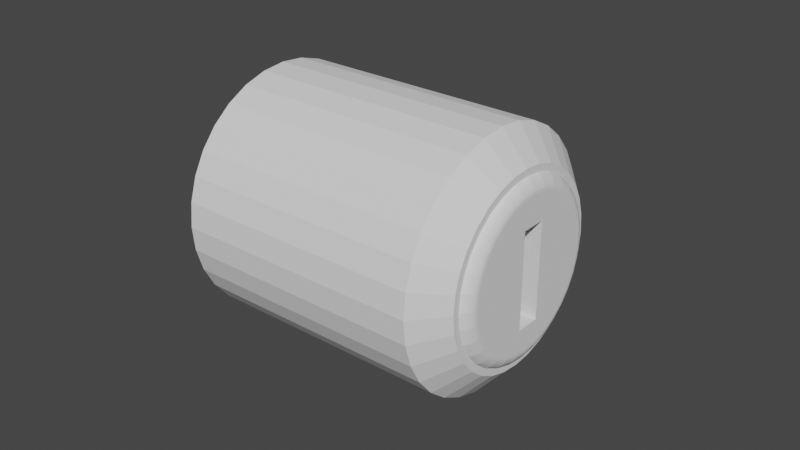 # Source: CupboardLock.blend  (saved by Blender 2.81.16; exported with 4.5.12 LTS)
import bpy
from mathutils import Matrix  # noqa: F401  (used for matrix-valued properties, if any)

bpy.ops.wm.read_factory_settings(use_empty=True)
scene = bpy.context.scene
scene.name = 'Scene'

# ---- collections
col_collection = bpy.data.collections.new('Collection'); scene.collection.children.link(col_collection)

# ---- world
world_world = bpy.data.worlds.new('World'); scene.world = world_world
world_world.use_nodes = True; world_world.node_tree.nodes.clear()
_N = world_world.node_tree.nodes; _L = world_world.node_tree.links
n0 = _N.new('ShaderNodeOutputWorld'); n0.name = 'World Output'; n0.location = (300, 300)
n1 = _N.new('ShaderNodeBackground'); n1.name = 'Background'; n1.location = (10, 300)
n1.inputs[0].default_value = (0.05088, 0.05088, 0.05088, 1.0)
_L.new(n1.outputs[0], n0.inputs[0])
n0.is_active_output = True
world_world.color = (0.05088, 0.05088, 0.05088)
world_world.use_sun_shadow = False
world_world.sun_shadow_jitter_overblur = 0.0

# ---- meshes
me_cylinder = bpy.data.meshes.new('Cylinder')
me_cylinder.from_pydata([(0.0, 1.0, -1.0), (0.1951, 0.9808, -1.0), (0.3827, 0.9239, -1.0), (0.5556, 0.8315, -1.0), (0.7071, 0.7071, -1.0), (0.8315, 0.5556, -1.0), (0.9239, 0.3827, -1.0), (0.9808, 0.1951, -1.0), (1.0, 7.55e-08, -1.0), (0.9808, -0.1951, -1.0), (0.9239, -0.3827, -1.0), (0.8315, -0.5556, -1.0), (0.7071, -0.7071, -1.0), (0.5556, -0.8315, -1.0), (0.3827, -0.9239, -1.0), (0.1951, -0.9808, -1.0), (-3.258e-07, -1.0, -1.0), (-0.1951, -0.9808, -1.0), (-0.3827, -0.9239, -1.0), (-0.5556, -0.8315, -1.0), (-0.7071, -0.7071, -1.0), (-0.8315, -0.5556, -1.0), (-0.9239, -0.3827, -1.0), (-0.9808, -0.1951, -1.0), (-1.0, 9.656e-07, -1.0), (-0.9808, 0.1951, -1.0), (-0.9239, 0.3827, -1.0), (-0.8315, 0.5556, -1.0), (-0.3211, 0.1122, 1.279), (-0.7071, 0.7071, -1.0), (0.403, 0.1063, 1.279), (-0.5556, 0.8315, -1.0), (0.403, -0.0936, 1.279), (-0.3827, 0.9239, -1.0), (-0.3649, -0.0936, 1.279), (-0.1951, 0.9808, -1.0), (-0.3649, 0.1063, 1.279), (0.1951, 0.9808, 1.0), (0.0, 1.0, 1.0), (0.3827, 0.9239, 1.0), (0.5556, 0.8315, 1.0), (0.7071, 0.7071, 1.0), (0.8315, 0.5556, 1.0), (0.9239, 0.3827, 1.0), (0.9808, 0.1951, 1.0), (1.0, 7.55e-08, 1.0), (0.9808, -0.1951, 1.0), (0.9239, -0.3827, 1.0), (0.8315, -0.5556, 1.0), (0.7071, -0.7071, 1.0), (0.5556, -0.8315, 1.0), (0.3827, -0.9239, 1.0), (0.1951, -0.9808, 1.0), (-3.258e-07, -1.0, 1.0), (-0.1951, -0.9808, 1.0), (-0.3827, -0.9239, 1.0), (-0.5556, -0.8315, 1.0), (-0.7071, -0.7071, 1.0), (-0.8315, -0.5556, 1.0), (-0.9239, -0.3827, 1.0), (-0.9808, -0.1951, 1.0), (-1.0, 9.656e-07, 1.0), (-0.9808, 0.1951, 1.0), (-0.9239, 0.3827, 1.0), (-0.8315, 0.5556, 1.0), (-0.7071, 0.7071, 1.0), (-0.5556, 0.8315, 1.0), (-0.3827, 0.9239, 1.0), (-0.1951, 0.9808, 1.0), (0.1951, 0.9808, 1.0), (0.0, 1.0, 1.0), (0.3827, 0.9239, 1.0), (0.5556, 0.8315, 1.0), (0.7071, 0.7071, 1.0), (0.8315, 0.5556, 1.0), (0.9239, 0.3827, 1.0), (0.9808, 0.1951, 1.0), (1.0, 7.55e-08, 1.0), (0.9808, -0.1951, 1.0), (0.9239, -0.3827, 1.0), (0.8315, -0.5556, 1.0), (0.7071, -0.7071, 1.0), (0.5556, -0.8315, 1.0), (0.3827, -0.9239, 1.0), (0.1951, -0.9808, 1.0), (-3.258e-07, -1.0, 1.0), (-0.1951, -0.9808, 1.0), (-0.3827, -0.9239, 1.0), (-0.5556, -0.8315, 1.0), (-0.7071, -0.7071, 1.0), (-0.8315, -0.5556, 1.0), (-0.9239, -0.3827, 1.0), (-0.9808, -0.1951, 1.0), (-1.0, 9.656e-07, 1.0), (-0.9808, 0.1951, 1.0), (-0.9239, 0.3827, 1.0), (-0.8315, 0.5556, 1.0), (-0.7071, 0.7071, 1.0), (-0.5556, 0.8315, 1.0), (-0.3827, 0.9239, 1.0), (-0.1951, 0.9808, 1.0), (0.1479, 0.7434, 1.208), (-7.674e-08, 0.7579, 1.208), (0.2901, 0.7003, 1.208), (0.4211, 0.6302, 1.208), (0.5359, 0.5359, 1.208), (0.6302, 0.4211, 1.208), (0.7003, 0.2901, 1.208), (0.7434, 0.1479, 1.208), (0.7579, 3.835e-08, 1.208), (0.7434, -0.1479, 1.208), (0.7003, -0.2901, 1.208), (0.6302, -0.4211, 1.208), (0.5359, -0.5359, 1.208), (0.4211, -0.6302, 1.208), (0.2901, -0.7003, 1.208), (0.1479, -0.7434, 1.208), (-2.359e-07, -0.7579, 1.208), (-0.1479, -0.7434, 1.208), (-0.2901, -0.7003, 1.208), (-0.4211, -0.6302, 1.208), (-0.5359, -0.5359, 1.208), (-0.6302, -0.4211, 1.208), (-0.7003, -0.2901, 1.208), (-0.7434, -0.1479, 1.208), (-0.7579, 7.445e-07, 1.208), (-0.7434, 0.1479, 1.208), (-0.7003, 0.2901, 1.208), (-0.6302, 0.4211, 1.208), (-0.5359, 0.536, 1.208), (-0.4211, 0.6302, 1.208), (-0.2901, 0.7003, 1.208), (-0.1479, 0.7434, 1.208), (0.1369, 0.6883, 1.208), (-9.588e-08, 0.7018, 1.208), (0.2686, 0.6484, 1.208), (0.3899, 0.5835, 1.208), (0.4962, 0.4962, 1.208), (0.5835, 0.3899, 1.208), (0.6484, 0.2686, 1.208), (0.6883, 0.1369, 1.208), (0.7018, 1.648e-08, 1.208), (0.6883, -0.1369, 1.208), (0.6484, -0.2686, 1.208), (0.5835, -0.3899, 1.208), (0.4962, -0.4962, 1.208), (0.3899, -0.5835, 1.208), (0.2686, -0.6484, 1.208), (0.1369, -0.6883, 1.208), (-2.127e-07, -0.7018, 1.208), (-0.1369, -0.6883, 1.208), (-0.2686, -0.6484, 1.208), (-0.3899, -0.5835, 1.208), (-0.4962, -0.4962, 1.208), (-0.5835, -0.3899, 1.208), (-0.6484, -0.2686, 1.208), (-0.6883, -0.1369, 1.208), (-0.7018, 6.869e-07, 1.208), (-0.6883, 0.1369, 1.208), (-0.6484, 0.2686, 1.208), (-0.5835, 0.3899, 1.208), (-0.4962, 0.4962, 1.208), (-0.3899, 0.5835, 1.208), (-0.2686, 0.6484, 1.208), (-0.1369, 0.6883, 1.208), (-9.605e-08, 0.7009, 1.21), (-1.593e-07, 0.5979, 1.279), (-9.936e-08, 0.6911, 1.228), (-1.065e-07, 0.6768, 1.245), (-1.168e-07, 0.6591, 1.259), (-1.296e-07, 0.6391, 1.27), (-1.441e-07, 0.6182, 1.277), (0.1166, 0.5864, 1.279), (0.1367, 0.6874, 1.21), (0.1206, 0.6064, 1.277), (0.1247, 0.6268, 1.27), (0.1286, 0.6464, 1.259), (0.132, 0.6638, 1.245), (0.1348, 0.6778, 1.228), (0.2288, 0.5524, 1.279), (0.2682, 0.6475, 1.21), (0.2366, 0.5712, 1.277), (0.2446, 0.5905, 1.27), (0.2522, 0.6089, 1.259), (0.259, 0.6253, 1.245), (0.2645, 0.6385, 1.228), (0.3322, 0.4971, 1.279), (0.3894, 0.5827, 1.21), (0.3435, 0.514, 1.277), (0.3551, 0.5314, 1.27), (0.3662, 0.548, 1.259), (0.376, 0.5627, 1.245), (0.3839, 0.5746, 1.228), (0.4228, 0.4228, 1.279), (0.4956, 0.4956, 1.21), (0.4372, 0.4372, 1.277), (0.4519, 0.4519, 1.27), (0.466, 0.466, 1.259), (0.4786, 0.4786, 1.245), (0.4886, 0.4886, 1.228), (0.4971, 0.3322, 1.279), (0.5827, 0.3894, 1.21), (0.514, 0.3435, 1.277), (0.5314, 0.3551, 1.27), (0.548, 0.3662, 1.259), (0.5627, 0.376, 1.245), (0.5746, 0.3839, 1.228), (0.5524, 0.2288, 1.279), (0.6475, 0.2682, 1.21), (0.5712, 0.2366, 1.277), (0.5905, 0.2446, 1.27), (0.6089, 0.2522, 1.259), (0.6253, 0.259, 1.245), (0.6385, 0.2645, 1.228), (0.5864, 0.1166, 1.279), (0.6874, 0.1367, 1.21), (0.6064, 0.1206, 1.277), (0.6268, 0.1247, 1.27), (0.6464, 0.1286, 1.259), (0.6638, 0.132, 1.245), (0.6778, 0.1348, 1.228), (0.5979, -5.541e-08, 1.279), (0.7009, 1.612e-08, 1.21), (0.6182, -3.941e-08, 1.277), (0.6391, -2.372e-08, 1.27), (0.6591, -9.488e-09, 1.259), (0.6768, 2.445e-09, 1.245), (0.6911, 1.12e-08, 1.228), (0.5864, -0.1166, 1.279), (0.6874, -0.1367, 1.21), (0.6064, -0.1206, 1.277), (0.6268, -0.1247, 1.27), (0.6464, -0.1286, 1.259), (0.6638, -0.132, 1.245), (0.6778, -0.1348, 1.228), (0.5524, -0.2288, 1.279), (0.6475, -0.2682, 1.21), (0.5712, -0.2366, 1.277), (0.5905, -0.2446, 1.27), (0.6089, -0.2522, 1.259), (0.6253, -0.259, 1.245), (0.6385, -0.2645, 1.228), (0.4971, -0.3322, 1.279), (0.5827, -0.3894, 1.21), (0.514, -0.3435, 1.277), (0.5314, -0.3551, 1.27), (0.548, -0.3662, 1.259), (0.5627, -0.376, 1.245), (0.5746, -0.3839, 1.228), (0.4228, -0.4228, 1.279), (0.4956, -0.4956, 1.21), (0.4372, -0.4372, 1.277), (0.4519, -0.4519, 1.27), (0.466, -0.466, 1.259), (0.4786, -0.4786, 1.245), (0.4886, -0.4886, 1.228), (0.3322, -0.4971, 1.279), (0.3894, -0.5827, 1.21), (0.3435, -0.514, 1.277), (0.3551, -0.5314, 1.27), (0.3662, -0.548, 1.259), (0.376, -0.5627, 1.245), (0.3839, -0.5746, 1.228), (0.2288, -0.5524, 1.279), (0.2682, -0.6475, 1.21), (0.2366, -0.5712, 1.277), (0.2446, -0.5905, 1.27), (0.2522, -0.6089, 1.259), (0.259, -0.6253, 1.245), (0.2645, -0.6385, 1.228), (0.1166, -0.5864, 1.279), (0.1367, -0.6874, 1.21), (0.1206, -0.6064, 1.277), (0.1247, -0.6268, 1.27), (0.1286, -0.6464, 1.259), (0.132, -0.6638, 1.245), (0.1348, -0.6778, 1.228), (-1.262e-07, -0.5979, 1.279), (-2.122e-07, -0.7009, 1.21), (-1.445e-07, -0.6182, 1.277), (-1.627e-07, -0.6391, 1.27), (-1.797e-07, -0.6591, 1.259), (-1.942e-07, -0.6768, 1.245), (-2.053e-07, -0.6911, 1.228), (-0.1166, -0.5864, 1.279), (-0.1367, -0.6874, 1.21), (-0.1206, -0.6064, 1.277), (-0.1247, -0.6268, 1.27), (-0.1286, -0.6464, 1.259), (-0.132, -0.6638, 1.245), (-0.1348, -0.6778, 1.228), (-0.2288, -0.5524, 1.279), (-0.2682, -0.6475, 1.21), (-0.2366, -0.5712, 1.277), (-0.2446, -0.5905, 1.27), (-0.2522, -0.6089, 1.259), (-0.259, -0.6253, 1.245), (-0.2645, -0.6385, 1.228), (-0.3322, -0.4971, 1.279), (-0.3894, -0.5827, 1.21), (-0.3435, -0.514, 1.277), (-0.3551, -0.5314, 1.27), (-0.3662, -0.548, 1.259), (-0.376, -0.5627, 1.245), (-0.3839, -0.5746, 1.228), (-0.4228, -0.4228, 1.279), (-0.4956, -0.4956, 1.21), (-0.4372, -0.4372, 1.277), (-0.4519, -0.4519, 1.27), (-0.466, -0.466, 1.259), (-0.4786, -0.4786, 1.245), (-0.4886, -0.4886, 1.228), (-0.4971, -0.3322, 1.279), (-0.5827, -0.3894, 1.21), (-0.514, -0.3435, 1.277), (-0.5314, -0.3551, 1.27), (-0.548, -0.3662, 1.259), (-0.5627, -0.376, 1.245), (-0.5746, -0.3839, 1.228), (-0.5524, -0.2288, 1.279), (-0.6475, -0.2682, 1.21), (-0.5712, -0.2366, 1.277), (-0.5905, -0.2446, 1.27), (-0.6089, -0.2522, 1.259), (-0.6253, -0.259, 1.245), (-0.6385, -0.2645, 1.228), (-0.5864, -0.1166, 1.279), (-0.6874, -0.1367, 1.21), (-0.6064, -0.1206, 1.277), (-0.6268, -0.1247, 1.27), (-0.6464, -0.1286, 1.259), (-0.6638, -0.132, 1.245), (-0.6778, -0.1348, 1.228), (-0.5979, 4.82e-07, 1.279), (-0.7009, 6.859e-07, 1.21), (-0.6182, 5.278e-07, 1.277), (-0.6391, 5.726e-07, 1.27), (-0.6591, 6.133e-07, 1.259), (-0.6768, 6.472e-07, 1.245), (-0.6911, 6.72e-07, 1.228), (-0.5864, 0.1166, 1.279), (-0.6874, 0.1367, 1.21), (-0.6064, 0.1206, 1.277), (-0.6268, 0.1247, 1.27), (-0.6464, 0.1286, 1.259), (-0.6638, 0.132, 1.245), (-0.6778, 0.1348, 1.228), (-0.5524, 0.2288, 1.279), (-0.6475, 0.2682, 1.21), (-0.5712, 0.2366, 1.277), (-0.5905, 0.2446, 1.27), (-0.6089, 0.2522, 1.259), (-0.6253, 0.259, 1.245), (-0.6385, 0.2645, 1.228), (-0.4971, 0.3322, 1.279), (-0.5827, 0.3894, 1.21), (-0.514, 0.3435, 1.277), (-0.5314, 0.3551, 1.27), (-0.548, 0.3662, 1.259), (-0.5627, 0.376, 1.245), (-0.5746, 0.3839, 1.228), (-0.4228, 0.4228, 1.279), (-0.4956, 0.4956, 1.21), (-0.4372, 0.4372, 1.277), (-0.4519, 0.4519, 1.27), (-0.466, 0.466, 1.259), (-0.4786, 0.4786, 1.245), (-0.4886, 0.4886, 1.228), (-0.3322, 0.4971, 1.279), (-0.3894, 0.5827, 1.21), (-0.3435, 0.514, 1.277), (-0.3551, 0.5314, 1.27), (-0.3662, 0.548, 1.259), (-0.376, 0.5627, 1.245), (-0.3839, 0.5746, 1.228), (-0.2288, 0.5524, 1.279), (-0.2682, 0.6475, 1.21), (-0.2366, 0.5712, 1.277), (-0.2446, 0.5905, 1.27), (-0.2522, 0.6089, 1.259), (-0.259, 0.6253, 1.245), (-0.2645, 0.6385, 1.228), (-0.1166, 0.5864, 1.279), (-0.1367, 0.6874, 1.21), (-0.1206, 0.6064, 1.277), (-0.1247, 0.6268, 1.27), (-0.1286, 0.6464, 1.259), (-0.132, 0.6638, 1.245), (-0.1348, 0.6778, 1.228), (0.403, -0.0936, -0.4409), (0.403, 0.1063, -0.4409), (-0.3649, 0.1063, -0.4409), (-0.3649, -0.0936, -0.4409)], [], [(0, 38, 37, 1), (1, 37, 39, 2), (2, 39, 40, 3), (3, 40, 41, 4), (4, 41, 42, 5), (5, 42, 43, 6), (6, 43, 44, 7), (7, 44, 45, 8), (8, 45, 46, 9), (9, 46, 47, 10), (10, 47, 48, 11), (11, 48, 49, 12), (12, 49, 50, 13), (13, 50, 51, 14), (14, 51, 52, 15), (15, 52, 53, 16), (16, 53, 54, 17), (17, 54, 55, 18), (18, 55, 56, 19), (19, 56, 57, 20), (20, 57, 58, 21), (21, 58, 59, 22), (22, 59, 60, 23), (23, 60, 61, 24), (24, 61, 62, 25), (25, 62, 63, 26), (26, 63, 64, 27), (27, 64, 65, 29), (29, 65, 66, 31), (31, 66, 67, 33), (383, 165, 134, 164), (33, 67, 68, 35), (35, 68, 38, 0), (0, 1, 2, 3, 4, 5, 6, 7, 8, 9, 10, 11, 12, 13, 14, 15, 16, 17, 18, 19, 20, 21, 22, 23, 24, 25, 26, 27, 29, 31, 33, 35), (70, 69, 37, 38), (69, 71, 39, 37), (71, 72, 40, 39), (72, 73, 41, 40), (73, 74, 42, 41), (74, 75, 43, 42), (75, 76, 44, 43), (76, 77, 45, 44), (77, 78, 46, 45), (78, 79, 47, 46), (79, 80, 48, 47), (80, 81, 49, 48), (81, 82, 50, 49), (82, 83, 51, 50), (83, 84, 52, 51), (84, 85, 53, 52), (85, 86, 54, 53), (86, 87, 55, 54), (87, 88, 56, 55), (88, 89, 57, 56), (89, 90, 58, 57), (90, 91, 59, 58), (91, 92, 60, 59), (92, 93, 61, 60), (93, 94, 62, 61), (94, 95, 63, 62), (95, 96, 64, 63), (96, 97, 65, 64), (97, 98, 66, 65), (98, 99, 67, 66), (99, 100, 68, 67), (100, 70, 38, 68), (102, 101, 69, 70), (101, 103, 71, 69), (103, 104, 72, 71), (104, 105, 73, 72), (105, 106, 74, 73), (106, 107, 75, 74), (107, 108, 76, 75), (108, 109, 77, 76), (109, 110, 78, 77), (110, 111, 79, 78), (111, 112, 80, 79), (112, 113, 81, 80), (113, 114, 82, 81), (114, 115, 83, 82), (115, 116, 84, 83), (116, 117, 85, 84), (117, 118, 86, 85), (118, 119, 87, 86), (119, 120, 88, 87), (120, 121, 89, 88), (121, 122, 90, 89), (122, 123, 91, 90), (123, 124, 92, 91), (124, 125, 93, 92), (125, 126, 94, 93), (126, 127, 95, 94), (127, 128, 96, 95), (128, 129, 97, 96), (129, 130, 98, 97), (130, 131, 99, 98), (131, 132, 100, 99), (132, 102, 70, 100), (134, 133, 101, 102), (133, 135, 103, 101), (135, 136, 104, 103), (136, 137, 105, 104), (137, 138, 106, 105), (138, 139, 107, 106), (139, 140, 108, 107), (140, 141, 109, 108), (141, 142, 110, 109), (142, 143, 111, 110), (143, 144, 112, 111), (144, 145, 113, 112), (145, 146, 114, 113), (146, 147, 115, 114), (147, 148, 116, 115), (148, 149, 117, 116), (149, 150, 118, 117), (150, 151, 119, 118), (151, 152, 120, 119), (152, 153, 121, 120), (153, 154, 122, 121), (154, 155, 123, 122), (155, 156, 124, 123), (156, 157, 125, 124), (157, 158, 126, 125), (158, 159, 127, 126), (159, 160, 128, 127), (160, 161, 129, 128), (161, 162, 130, 129), (162, 163, 131, 130), (163, 164, 132, 131), (164, 134, 102, 132), (172, 166, 382, 375, 368, 361, 354, 347, 340, 36, 28, 214, 207, 200, 193, 186, 179), (180, 187, 136, 135), (187, 194, 137, 136), (194, 201, 138, 137), (201, 208, 139, 138), (208, 215, 140, 139), (215, 222, 141, 140), (222, 229, 142, 141), (229, 236, 143, 142), (236, 243, 144, 143), (243, 250, 145, 144), (250, 257, 146, 145), (257, 264, 147, 146), (264, 271, 148, 147), (271, 278, 149, 148), (278, 285, 150, 149), (285, 292, 151, 150), (292, 299, 152, 151), (299, 306, 153, 152), (306, 313, 154, 153), (313, 320, 155, 154), (320, 327, 156, 155), (327, 334, 157, 156), (334, 341, 158, 157), (341, 348, 159, 158), (348, 355, 160, 159), (355, 362, 161, 160), (362, 369, 162, 161), (369, 376, 163, 162), (376, 383, 164, 163), (173, 180, 135, 133), (173, 165, 167, 178), (178, 167, 168, 177), (177, 168, 169, 176), (176, 169, 170, 175), (175, 170, 171, 174), (174, 171, 166, 172), (180, 173, 178, 185), (185, 178, 177, 184), (184, 177, 176, 183), (183, 176, 175, 182), (182, 175, 174, 181), (181, 174, 172, 179), (187, 180, 185, 192), (192, 185, 184, 191), (191, 184, 183, 190), (190, 183, 182, 189), (189, 182, 181, 188), (188, 181, 179, 186), (194, 187, 192, 199), (199, 192, 191, 198), (198, 191, 190, 197), (197, 190, 189, 196), (196, 189, 188, 195), (195, 188, 186, 193), (201, 194, 199, 206), (206, 199, 198, 205), (205, 198, 197, 204), (204, 197, 196, 203), (203, 196, 195, 202), (202, 195, 193, 200), (208, 201, 206, 213), (213, 206, 205, 212), (212, 205, 204, 211), (211, 204, 203, 210), (210, 203, 202, 209), (209, 202, 200, 207), (215, 208, 213, 220), (220, 213, 212, 219), (219, 212, 211, 218), (218, 211, 210, 217), (217, 210, 209, 216), (216, 209, 207, 214), (222, 215, 220, 227), (227, 220, 219, 226), (226, 219, 218, 225), (225, 218, 217, 224), (224, 217, 216, 223), (223, 216, 214, 221), (229, 222, 227, 234), (234, 227, 226, 233), (233, 226, 225, 232), (232, 225, 224, 231), (231, 224, 223, 230), (230, 223, 221, 228), (236, 229, 234, 241), (241, 234, 233, 240), (240, 233, 232, 239), (239, 232, 231, 238), (238, 231, 230, 237), (237, 230, 228, 235), (243, 236, 241, 248), (248, 241, 240, 247), (247, 240, 239, 246), (246, 239, 238, 245), (245, 238, 237, 244), (244, 237, 235, 242), (250, 243, 248, 255), (255, 248, 247, 254), (254, 247, 246, 253), (253, 246, 245, 252), (252, 245, 244, 251), (251, 244, 242, 249), (257, 250, 255, 262), (262, 255, 254, 261), (261, 254, 253, 260), (260, 253, 252, 259), (259, 252, 251, 258), (258, 251, 249, 256), (264, 257, 262, 269), (269, 262, 261, 268), (268, 261, 260, 267), (267, 260, 259, 266), (266, 259, 258, 265), (265, 258, 256, 263), (271, 264, 269, 276), (276, 269, 268, 275), (275, 268, 267, 274), (274, 267, 266, 273), (273, 266, 265, 272), (272, 265, 263, 270), (278, 271, 276, 283), (283, 276, 275, 282), (282, 275, 274, 281), (281, 274, 273, 280), (280, 273, 272, 279), (279, 272, 270, 277), (285, 278, 283, 290), (290, 283, 282, 289), (289, 282, 281, 288), (288, 281, 280, 287), (287, 280, 279, 286), (286, 279, 277, 284), (292, 285, 290, 297), (297, 290, 289, 296), (296, 289, 288, 295), (295, 288, 287, 294), (294, 287, 286, 293), (293, 286, 284, 291), (299, 292, 297, 304), (304, 297, 296, 303), (303, 296, 295, 302), (302, 295, 294, 301), (301, 294, 293, 300), (300, 293, 291, 298), (306, 299, 304, 311), (311, 304, 303, 310), (310, 303, 302, 309), (309, 302, 301, 308), (308, 301, 300, 307), (307, 300, 298, 305), (313, 306, 311, 318), (318, 311, 310, 317), (317, 310, 309, 316), (316, 309, 308, 315), (315, 308, 307, 314), (314, 307, 305, 312), (320, 313, 318, 325), (325, 318, 317, 324), (324, 317, 316, 323), (323, 316, 315, 322), (322, 315, 314, 321), (321, 314, 312, 319), (327, 320, 325, 332), (332, 325, 324, 331), (331, 324, 323, 330), (330, 323, 322, 329), (329, 322, 321, 328), (328, 321, 319, 326), (334, 327, 332, 339), (339, 332, 331, 338), (338, 331, 330, 337), (337, 330, 329, 336), (336, 329, 328, 335), (335, 328, 326, 333), (341, 334, 339, 346), (346, 339, 338, 345), (345, 338, 337, 344), (344, 337, 336, 343), (343, 336, 335, 342), (342, 335, 333, 340), (348, 341, 346, 353), (353, 346, 345, 352), (352, 345, 344, 351), (351, 344, 343, 350), (350, 343, 342, 349), (349, 342, 340, 347), (355, 348, 353, 360), (360, 353, 352, 359), (359, 352, 351, 358), (358, 351, 350, 357), (357, 350, 349, 356), (356, 349, 347, 354), (362, 355, 360, 367), (367, 360, 359, 366), (366, 359, 358, 365), (365, 358, 357, 364), (364, 357, 356, 363), (363, 356, 354, 361), (369, 362, 367, 374), (374, 367, 366, 373), (373, 366, 365, 372), (372, 365, 364, 371), (371, 364, 363, 370), (370, 363, 361, 368), (376, 369, 374, 381), (381, 374, 373, 380), (380, 373, 372, 379), (379, 372, 371, 378), (378, 371, 370, 377), (377, 370, 368, 375), (383, 376, 381, 388), (388, 381, 380, 387), (387, 380, 379, 386), (386, 379, 378, 385), (385, 378, 377, 384), (384, 377, 375, 382), (165, 383, 388, 167), (167, 388, 387, 168), (168, 387, 386, 169), (169, 386, 385, 170), (170, 385, 384, 171), (171, 384, 382, 166), (165, 173, 133, 134), (214, 28, 36, 30, 32, 228, 221), (228, 32, 34, 36, 340, 333, 326, 319, 312, 305, 298, 291, 284, 277, 270, 263, 256, 249, 242, 235), (36, 34, 392, 391), (392, 389, 390, 391), (30, 36, 391, 390), (32, 30, 390, 389), (34, 32, 389, 392)])
_uv = me_cylinder.uv_layers.new(name='UVMap')
_uv.uv.foreach_set('vector', [1.0, 0.5, 1.0, 1.0, 0.9688, 1.0, 0.9688, 0.5, 0.9688, 0.5, 0.9688, 1.0, 0.9375, 1.0, 0.9375, 0.5, 0.9375, 0.5, 0.9375, 1.0, 0.9062, 1.0, 0.9062, 0.5, 0.9062, 0.5, 0.9062, 1.0, 0.875, 1.0, 0.875, 0.5, 0.875, 0.5, 0.875, 1.0, 0.8438, 1.0, 0.8438, 0.5, 0.8438, 0.5, 0.8438, 1.0, 0.8125, 1.0, 0.8125, 0.5, 0.8125, 0.5, 0.8125, 1.0, 0.7812, 1.0, 0.7812, 0.5, 0.7812, 0.5, 0.7812, 1.0, 0.75, 1.0, 0.75, 0.5, 0.75, 0.5, 0.75, 1.0, 0.7188, 1.0, 0.7188, 0.5, 0.7188, 0.5, 0.7188, 1.0, 0.6875, 1.0, 0.6875, 0.5, 0.6875, 0.5, 0.6875, 1.0, 0.6562, 1.0, 0.6562, 0.5, 0.6562, 0.5, 0.6562, 1.0, 0.625, 1.0, 0.625, 0.5, 0.625, 0.5, 0.625, 1.0, 0.5938, 1.0, 0.5938, 0.5, 0.5938, 0.5, 0.5938, 1.0, 0.5625, 1.0, 0.5625, 0.5, 0.5625, 0.5, 0.5625, 1.0, 0.5312, 1.0, 0.5312, 0.5, 0.5312, 0.5, 0.5312, 1.0, 0.5, 1.0, 0.5, 0.5, 0.5, 0.5, 0.5, 1.0, 0.4688, 1.0, 0.4688, 0.5, 0.4688, 0.5, 0.4688, 1.0, 0.4375, 1.0, 0.4375, 0.5, 0.4375, 0.5, 0.4375, 1.0, 0.4062, 1.0, 0.4062, 0.5, 0.4062, 0.5, 0.4062, 1.0, 0.375, 1.0, 0.375, 0.5, 0.375, 0.5, 0.375, 1.0, 0.3438, 1.0, 0.3438, 0.5, 0.3438, 0.5, 0.3438, 1.0, 0.3125, 1.0, 0.3125, 0.5, 0.3125, 0.5, 0.3125, 1.0, 0.2812, 1.0, 0.2812, 0.5, 0.2812, 0.5, 0.2812, 1.0, 0.25, 1.0, 0.25, 0.5, 0.25, 0.5, 0.25, 1.0, 0.2188, 1.0, 0.2188, 0.5, 0.2188, 0.5, 0.2188, 1.0, 0.1875, 1.0, 0.1875, 0.5, 0.1875, 0.5, 0.1875, 1.0, 0.1562, 1.0, 0.1562, 0.5, 0.1562, 0.5, 0.1562, 1.0, 0.125, 1.0, 0.125, 0.5, 0.125, 0.5, 0.125, 1.0, 0.09375, 1.0, 0.09375, 0.5, 0.09375, 0.5, 0.09375, 1.0, 0.0625, 1.0, 0.0625, 0.5, 0.2172, 0.415, 0.25, 0.4182, 0.25, 0.4184, 0.2171, 0.4152, 0.0625, 0.5, 0.0625, 1.0, 0.03125, 1.0, 0.03125, 0.5, 0.03125, 0.5, 0.03125, 1.0, 0.0, 1.0, 0.0, 0.5, 0.75, 0.49, 0.7968, 0.4854, 0.8418, 0.4717, 0.8833, 0.4496, 0.9197, 0.4197, 0.9496, 0.3833, 0.9717, 0.3418, 0.9854, 0.2968, 0.99, 0.25, 0.9854, 0.2032, 0.9717, 0.1582, 0.9496, 0.1167, 0.9197, 0.08029, 0.8833, 0.05045, 0.8418, 0.02827, 0.7968, 0.01461, 0.75, 0.01, 0.7032, 0.01461, 0.6582, 0.02827, 0.6167, 0.05045, 0.5803, 0.08029, 0.5504, 0.1167, 0.5283, 0.1582, 0.5146, 0.2032, 0.51, 0.25, 0.5146, 0.2968, 0.5283, 0.3418, 0.5504, 0.3833, 0.5803, 0.4197, 0.6167, 0.4496, 0.6582, 0.4717, 0.7032, 0.4854, 0.25, 0.49, 0.2968, 0.4854, 0.2968, 0.4854, 0.25, 0.49, 0.2968, 0.4854, 0.3418, 0.4717, 0.3418, 0.4717, 0.2968, 0.4854, 0.3418, 0.4717, 0.3833, 0.4496, 0.3833, 0.4496, 0.3418, 0.4717, 0.3833, 0.4496, 0.4197, 0.4197, 0.4197, 0.4197, 0.3833, 0.4496, 0.4197, 0.4197, 0.4496, 0.3833, 0.4496, 0.3833, 0.4197, 0.4197, 0.4496, 0.3833, 0.4717, 0.3418, 0.4717, 0.3418, 0.4496, 0.3833, 0.4717, 0.3418, 0.4854, 0.2968, 0.4854, 0.2968, 0.4717, 0.3418, 0.4854, 0.2968, 0.49, 0.25, 0.49, 0.25, 0.4854, 0.2968, 0.49, 0.25, 0.4854, 0.2032, 0.4854, 0.2032, 0.49, 0.25, 0.4854, 0.2032, 0.4717, 0.1582, 0.4717, 0.1582, 0.4854, 0.2032, 0.4717, 0.1582, 0.4496, 0.1167, 0.4496, 0.1167, 0.4717, 0.1582, 0.4496, 0.1167, 0.4197, 0.08029, 0.4197, 0.08029, 0.4496, 0.1167, 0.4197, 0.08029, 0.3833, 0.05045, 0.3833, 0.05045, 0.4197, 0.08029, 0.3833, 0.05045, 0.3418, 0.02827, 0.3418, 0.02827, 0.3833, 0.05045, 0.3418, 0.02827, 0.2968, 0.01461, 0.2968, 0.01461, 0.3418, 0.02827, 0.2968, 0.01461, 0.25, 0.01, 0.25, 0.01, 0.2968, 0.01461, 0.25, 0.01, 0.2032, 0.01461, 0.2032, 0.01461, 0.25, 0.01, 0.2032, 0.01461, 0.1582, 0.02827, 0.1582, 0.02827, 0.2032, 0.01461, 0.1582, 0.02827, 0.1167, 0.05045, 0.1167, 0.05045, 0.1582, 0.02827, 0.1167, 0.05045, 0.08029, 0.08029, 0.08029, 0.08029, 0.1167, 0.05045, 0.08029, 0.08029, 0.05045, 0.1167, 0.05045, 0.1167, 0.08029, 0.08029, 0.05045, 0.1167, 0.02827, 0.1582, 0.02827, 0.1582, 0.05045, 0.1167, 0.02827, 0.1582, 0.01461, 0.2032, 0.01461, 0.2032, 0.02827, 0.1582, 0.01461, 0.2032, 0.01, 0.25, 0.01, 0.25, 0.01461, 0.2032, 0.01, 0.25, 0.01461, 0.2968, 0.01461, 0.2968, 0.01, 0.25, 0.01461, 0.2968, 0.02827, 0.3418, 0.02827, 0.3418, 0.01461, 0.2968, 0.02827, 0.3418, 0.05045, 0.3833, 0.05045, 0.3833, 0.02827, 0.3418, 0.05045, 0.3833, 0.08029, 0.4197, 0.08029, 0.4197, 0.05045, 0.3833, 0.08029, 0.4197, 0.1167, 0.4496, 0.1167, 0.4496, 0.08029, 0.4197, 0.1167, 0.4496, 0.1582, 0.4717, 0.1582, 0.4717, 0.1167, 0.4496, 0.1582, 0.4717, 0.2032, 0.4854, 0.2032, 0.4854, 0.1582, 0.4717, 0.2032, 0.4854, 0.25, 0.49, 0.25, 0.49, 0.2032, 0.4854, 0.25, 0.4319, 0.2855, 0.4284, 0.2968, 0.4854, 0.25, 0.49, 0.2855, 0.4284, 0.3196, 0.4181, 0.3418, 0.4717, 0.2968, 0.4854, 0.3196, 0.4181, 0.3511, 0.4013, 0.3833, 0.4496, 0.3418, 0.4717, 0.3511, 0.4013, 0.3786, 0.3786, 0.4197, 0.4197, 0.3833, 0.4496, 0.3786, 0.3786, 0.4013, 0.3511, 0.4496, 0.3833, 0.4197, 0.4197, 0.4013, 0.3511, 0.4181, 0.3196, 0.4717, 0.3418, 0.4496, 0.3833, 0.4181, 0.3196, 0.4284, 0.2855, 0.4854, 0.2968, 0.4717, 0.3418, 0.4284, 0.2855, 0.4319, 0.25, 0.49, 0.25, 0.4854, 0.2968, 0.4319, 0.25, 0.4284, 0.2145, 0.4854, 0.2032, 0.49, 0.25, 0.4284, 0.2145, 0.4181, 0.1804, 0.4717, 0.1582, 0.4854, 0.2032, 0.4181, 0.1804, 0.4013, 0.1489, 0.4496, 0.1167, 0.4717, 0.1582, 0.4013, 0.1489, 0.3786, 0.1214, 0.4197, 0.08029, 0.4496, 0.1167, 0.3786, 0.1214, 0.3511, 0.09875, 0.3833, 0.05045, 0.4197, 0.08029, 0.3511, 0.09875, 0.3196, 0.08194, 0.3418, 0.02827, 0.3833, 0.05045, 0.3196, 0.08194, 0.2855, 0.07159, 0.2968, 0.01461, 0.3418, 0.02827, 0.2855, 0.07159, 0.25, 0.06809, 0.25, 0.01, 0.2968, 0.01461, 0.25, 0.06809, 0.2145, 0.07159, 0.2032, 0.01461, 0.25, 0.01, 0.2145, 0.07159, 0.1804, 0.08194, 0.1582, 0.02827, 0.2032, 0.01461, 0.1804, 0.08194, 0.1489, 0.09875, 0.1167, 0.05045, 0.1582, 0.02827, 0.1489, 0.09875, 0.1214, 0.1214, 0.08029, 0.08029, 0.1167, 0.05045, 0.1214, 0.1214, 0.09875, 0.1489, 0.05045, 0.1167, 0.08029, 0.08029, 0.09875, 0.1489, 0.08194, 0.1804, 0.02827, 0.1582, 0.05045, 0.1167, 0.08194, 0.1804, 0.07159, 0.2145, 0.01461, 0.2032, 0.02827, 0.1582, 0.07159, 0.2145, 0.06809, 0.25, 0.01, 0.25, 0.01461, 0.2032, 0.06809, 0.25, 0.07159, 0.2855, 0.01461, 0.2968, 0.01, 0.25, 0.07159, 0.2855, 0.08194, 0.3196, 0.02827, 0.3418, 0.01461, 0.2968, 0.08194, 0.3196, 0.09875, 0.3511, 0.05045, 0.3833, 0.02827, 0.3418, 0.09875, 0.3511, 0.1214, 0.3786, 0.08029, 0.4197, 0.05045, 0.3833, 0.1214, 0.3786, 0.1489, 0.4013, 0.1167, 0.4496, 0.08029, 0.4197, 0.1489, 0.4013, 0.1804, 0.4181, 0.1582, 0.4717, 0.1167, 0.4496, 0.1804, 0.4181, 0.2145, 0.4284, 0.2032, 0.4854, 0.1582, 0.4717, 0.2145, 0.4284, 0.25, 0.4319, 0.25, 0.49, 0.2032, 0.4854, 0.25, 0.4184, 0.2829, 0.4152, 0.2855, 0.4284, 0.25, 0.4319, 0.2829, 0.4152, 0.3145, 0.4056, 0.3196, 0.4181, 0.2855, 0.4284, 0.3145, 0.4056, 0.3436, 0.39, 0.3511, 0.4013, 0.3196, 0.4181, 0.3436, 0.39, 0.3691, 0.3691, 0.3786, 0.3786, 0.3511, 0.4013, 0.3691, 0.3691, 0.39, 0.3436, 0.4013, 0.3511, 0.3786, 0.3786, 0.39, 0.3436, 0.4056, 0.3145, 0.4181, 0.3196, 0.4013, 0.3511, 0.4056, 0.3145, 0.4152, 0.2829, 0.4284, 0.2855, 0.4181, 0.3196, 0.4152, 0.2829, 0.4184, 0.25, 0.4319, 0.25, 0.4284, 0.2855, 0.4184, 0.25, 0.4152, 0.2171, 0.4284, 0.2145, 0.4319, 0.25, 0.4152, 0.2171, 0.4056, 0.1855, 0.4181, 0.1804, 0.4284, 0.2145, 0.4056, 0.1855, 0.39, 0.1564, 0.4013, 0.1489, 0.4181, 0.1804, 0.39, 0.1564, 0.3691, 0.1309, 0.3786, 0.1214, 0.4013, 0.1489, 0.3691, 0.1309, 0.3436, 0.11, 0.3511, 0.09875, 0.3786, 0.1214, 0.3436, 0.11, 0.3145, 0.0944, 0.3196, 0.08194, 0.3511, 0.09875, 0.3145, 0.0944, 0.2829, 0.08481, 0.2855, 0.07159, 0.3196, 0.08194, 0.2829, 0.08481, 0.25, 0.08158, 0.25, 0.06809, 0.2855, 0.07159, 0.25, 0.08158, 0.2171, 0.08481, 0.2145, 0.07159, 0.25, 0.06809, 0.2171, 0.08481, 0.1855, 0.0944, 0.1804, 0.08194, 0.2145, 0.07159, 0.1855, 0.0944, 0.1564, 0.11, 0.1489, 0.09875, 0.1804, 0.08194, 0.1564, 0.11, 0.1309, 0.1309, 0.1214, 0.1214, 0.1489, 0.09875, 0.1309, 0.1309, 0.11, 0.1564, 0.09875, 0.1489, 0.1214, 0.1214, 0.11, 0.1564, 0.0944, 0.1855, 0.08194, 0.1804, 0.09875, 0.1489, 0.0944, 0.1855, 0.08481, 0.2171, 0.07159, 0.2145, 0.08194, 0.1804, 0.08481, 0.2171, 0.08158, 0.25, 0.06809, 0.25, 0.07159, 0.2145, 0.08158, 0.25, 0.08481, 0.2829, 0.07159, 0.2855, 0.06809, 0.25, 0.08481, 0.2829, 0.0944, 0.3145, 0.08194, 0.3196, 0.07159, 0.2855, 0.0944, 0.3145, 0.11, 0.3436, 0.09875, 0.3511, 0.08194, 0.3196, 0.11, 0.3436, 0.1309, 0.3691, 0.1214, 0.3786, 0.09875, 0.3511, 0.1309, 0.3691, 0.1564, 0.39, 0.1489, 0.4013, 0.1214, 0.3786, 0.1564, 0.39, 0.1855, 0.4056, 0.1804, 0.4181, 0.1489, 0.4013, 0.1855, 0.4056, 0.2171, 0.4152, 0.2145, 0.4284, 0.1804, 0.4181, 0.2171, 0.4152, 0.25, 0.4184, 0.25, 0.4319, 0.2145, 0.4284, 0.278, 0.3907, 0.25, 0.3935, 0.222, 0.3907, 0.1951, 0.3826, 0.1703, 0.3693, 0.1485, 0.3515, 0.1307, 0.3297, 0.1174, 0.3049, 0.1093, 0.278, 0.1729, 0.2755, 0.1729, 0.2769, 0.3907, 0.278, 0.3826, 0.3049, 0.3693, 0.3297, 0.3515, 0.3515, 0.3297, 0.3693, 0.3049, 0.3826, 0.3144, 0.4054, 0.3435, 0.3899, 0.3436, 0.39, 0.3145, 0.4056, 0.3435, 0.3899, 0.3689, 0.3689, 0.3691, 0.3691, 0.3436, 0.39, 0.3689, 0.3689, 0.3899, 0.3435, 0.39, 0.3436, 0.3691, 0.3691, 0.3899, 0.3435, 0.4054, 0.3144, 0.4056, 0.3145, 0.39, 0.3436, 0.4054, 0.3144, 0.415, 0.2828, 0.4152, 0.2829, 0.4056, 0.3145, 0.415, 0.2828, 0.4182, 0.25, 0.4184, 0.25, 0.4152, 0.2829, 0.4182, 0.25, 0.415, 0.2172, 0.4152, 0.2171, 0.4184, 0.25, 0.415, 0.2172, 0.4054, 0.1856, 0.4056, 0.1855, 0.4152, 0.2171, 0.4054, 0.1856, 0.3899, 0.1565, 0.39, 0.1564, 0.4056, 0.1855, 0.3899, 0.1565, 0.3689, 0.1311, 0.3691, 0.1309, 0.39, 0.1564, 0.3689, 0.1311, 0.3435, 0.1101, 0.3436, 0.11, 0.3691, 0.1309, 0.3435, 0.1101, 0.3144, 0.0946, 0.3145, 0.0944, 0.3436, 0.11, 0.3144, 0.0946, 0.2828, 0.08502, 0.2829, 0.08481, 0.3145, 0.0944, 0.2828, 0.08502, 0.25, 0.08179, 0.25, 0.08158, 0.2829, 0.08481, 0.25, 0.08179, 0.2172, 0.08502, 0.2171, 0.08481, 0.25, 0.08158, 0.2172, 0.08502, 0.1856, 0.0946, 0.1855, 0.0944, 0.2171, 0.08481, 0.1856, 0.0946, 0.1565, 0.1101, 0.1564, 0.11, 0.1855, 0.0944, 0.1565, 0.1101, 0.1311, 0.1311, 0.1309, 0.1309, 0.1564, 0.11, 0.1311, 0.1311, 0.1101, 0.1565, 0.11, 0.1564, 0.1309, 0.1309, 0.1101, 0.1565, 0.0946, 0.1856, 0.0944, 0.1855, 0.11, 0.1564, 0.0946, 0.1856, 0.08502, 0.2172, 0.08481, 0.2171, 0.0944, 0.1855, 0.08502, 0.2172, 0.08179, 0.25, 0.08158, 0.25, 0.08481, 0.2171, 0.08179, 0.25, 0.08502, 0.2828, 0.08481, 0.2829, 0.08158, 0.25, 0.08502, 0.2828, 0.0946, 0.3144, 0.0944, 0.3145, 0.08481, 0.2829, 0.0946, 0.3144, 0.1101, 0.3435, 0.11, 0.3436, 0.0944, 0.3145, 0.1101, 0.3435, 0.1311, 0.3689, 0.1309, 0.3691, 0.11, 0.3436, 0.1311, 0.3689, 0.1565, 0.3899, 0.1564, 0.39, 0.1309, 0.3691, 0.1565, 0.3899, 0.1856, 0.4054, 0.1855, 0.4056, 0.1564, 0.39, 0.1856, 0.4054, 0.2172, 0.415, 0.2171, 0.4152, 0.1855, 0.4056, 0.2828, 0.415, 0.3144, 0.4054, 0.3145, 0.4056, 0.2829, 0.4152, 0.2828, 0.415, 0.25, 0.4182, 0.25, 0.4164, 0.2825, 0.4132, 0.2825, 0.4132, 0.25, 0.4164, 0.25, 0.4145, 0.2821, 0.4113, 0.2821, 0.4113, 0.25, 0.4145, 0.25, 0.4114, 0.2815, 0.4083, 0.2815, 0.4083, 0.25, 0.4114, 0.25, 0.4034, 0.2799, 0.4004, 0.2799, 0.4004, 0.25, 0.4034, 0.25, 0.3984, 0.2789, 0.3955, 0.2789, 0.3955, 0.25, 0.3984, 0.25, 0.3935, 0.278, 0.3907, 0.3144, 0.4054, 0.2828, 0.415, 0.2825, 0.4132, 0.3137, 0.4037, 0.3137, 0.4037, 0.2825, 0.4132, 0.2821, 0.4113, 0.3129, 0.402, 0.3129, 0.402, 0.2821, 0.4113, 0.2815, 0.4083, 0.3118, 0.3992, 0.3118, 0.3992, 0.2815, 0.4083, 0.2799, 0.4004, 0.3087, 0.3917, 0.3087, 0.3917, 0.2799, 0.4004, 0.2789, 0.3955, 0.3068, 0.3871, 0.3068, 0.3871, 0.2789, 0.3955, 0.278, 0.3907, 0.3049, 0.3826, 0.3435, 0.3899, 0.3144, 0.4054, 0.3137, 0.4037, 0.3424, 0.3883, 0.3424, 0.3883, 0.3137, 0.4037, 0.3129, 0.402, 0.3414, 0.3868, 0.3414, 0.3868, 0.3129, 0.402, 0.3118, 0.3992, 0.3397, 0.3842, 0.3397, 0.3842, 0.3118, 0.3992, 0.3087, 0.3917, 0.3352, 0.3775, 0.3352, 0.3775, 0.3087, 0.3917, 0.3068, 0.3871, 0.3324, 0.3734, 0.3324, 0.3734, 0.3068, 0.3871, 0.3049, 0.3826, 0.3297, 0.3693, 0.3689, 0.3689, 0.3435, 0.3899, 0.3424, 0.3883, 0.3676, 0.3676, 0.3676, 0.3676, 0.3424, 0.3883, 0.3414, 0.3868, 0.3663, 0.3663, 0.3663, 0.3663, 0.3414, 0.3868, 0.3397, 0.3842, 0.3642, 0.3642, 0.3642, 0.3642, 0.3397, 0.3842, 0.3352, 0.3775, 0.3585, 0.3585, 0.3585, 0.3585, 0.3352, 0.3775, 0.3324, 0.3734, 0.3549, 0.3549, 0.3549, 0.3549, 0.3324, 0.3734, 0.3297, 0.3693, 0.3515, 0.3515, 0.3899, 0.3435, 0.3689, 0.3689, 0.3676, 0.3676, 0.3883, 0.3424, 0.3883, 0.3424, 0.3676, 0.3676, 0.3663, 0.3663, 0.3868, 0.3414, 0.3868, 0.3414, 0.3663, 0.3663, 0.3642, 0.3642, 0.3842, 0.3397, 0.3842, 0.3397, 0.3642, 0.3642, 0.3585, 0.3585, 0.3775, 0.3352, 0.3775, 0.3352, 0.3585, 0.3585, 0.3549, 0.3549, 0.3734, 0.3324, 0.3734, 0.3324, 0.3549, 0.3549, 0.3515, 0.3515, 0.3693, 0.3297, 0.4054, 0.3144, 0.3899, 0.3435, 0.3883, 0.3424, 0.4037, 0.3137, 0.4037, 0.3137, 0.3883, 0.3424, 0.3868, 0.3414, 0.402, 0.3129, 0.402, 0.3129, 0.3868, 0.3414, 0.3842, 0.3397, 0.3992, 0.3118, 0.3992, 0.3118, 0.3842, 0.3397, 0.3775, 0.3352, 0.3917, 0.3087, 0.3917, 0.3087, 0.3775, 0.3352, 0.3734, 0.3324, 0.3871, 0.3068, 0.3871, 0.3068, 0.3734, 0.3324, 0.3693, 0.3297, 0.3826, 0.3049, 0.415, 0.2828, 0.4054, 0.3144, 0.4037, 0.3137, 0.4132, 0.2825, 0.4132, 0.2825, 0.4037, 0.3137, 0.402, 0.3129, 0.4113, 0.2821, 0.4113, 0.2821, 0.402, 0.3129, 0.3992, 0.3118, 0.4083, 0.2815, 0.4083, 0.2815, 0.3992, 0.3118, 0.3917, 0.3087, 0.4004, 0.2799, 0.4004, 0.2799, 0.3917, 0.3087, 0.3871, 0.3068, 0.3955, 0.2789, 0.3955, 0.2789, 0.3871, 0.3068, 0.3826, 0.3049, 0.3907, 0.278, 0.4182, 0.25, 0.415, 0.2828, 0.4132, 0.2825, 0.4164, 0.25, 0.4164, 0.25, 0.4132, 0.2825, 0.4113, 0.2821, 0.4145, 0.25, 0.4145, 0.25, 0.4113, 0.2821, 0.4083, 0.2815, 0.4114, 0.25, 0.4114, 0.25, 0.4083, 0.2815, 0.4004, 0.2799, 0.4034, 0.25, 0.4034, 0.25, 0.4004, 0.2799, 0.3955, 0.2789, 0.3984, 0.25, 0.3984, 0.25, 0.3955, 0.2789, 0.3907, 0.278, 0.3935, 0.25, 0.415, 0.2172, 0.4182, 0.25, 0.4164, 0.25, 0.4132, 0.2175, 0.4132, 0.2175, 0.4164, 0.25, 0.4145, 0.25, 0.4113, 0.2179, 0.4113, 0.2179, 0.4145, 0.25, 0.4114, 0.25, 0.4083, 0.2185, 0.4083, 0.2185, 0.4114, 0.25, 0.4034, 0.25, 0.4004, 0.2201, 0.4004, 0.2201, 0.4034, 0.25, 0.3984, 0.25, 0.3955, 0.2211, 0.3955, 0.2211, 0.3984, 0.25, 0.3935, 0.25, 0.3907, 0.222, 0.4054, 0.1856, 0.415, 0.2172, 0.4132, 0.2175, 0.4037, 0.1863, 0.4037, 0.1863, 0.4132, 0.2175, 0.4113, 0.2179, 0.402, 0.1871, 0.402, 0.1871, 0.4113, 0.2179, 0.4083, 0.2185, 0.3992, 0.1882, 0.3992, 0.1882, 0.4083, 0.2185, 0.4004, 0.2201, 0.3917, 0.1913, 0.3917, 0.1913, 0.4004, 0.2201, 0.3955, 0.2211, 0.3871, 0.1932, 0.3871, 0.1932, 0.3955, 0.2211, 0.3907, 0.222, 0.3826, 0.1951, 0.3899, 0.1565, 0.4054, 0.1856, 0.4037, 0.1863, 0.3883, 0.1576, 0.3883, 0.1576, 0.4037, 0.1863, 0.402, 0.1871, 0.3868, 0.1586, 0.3868, 0.1586, 0.402, 0.1871, 0.3992, 0.1882, 0.3842, 0.1603, 0.3842, 0.1603, 0.3992, 0.1882, 0.3917, 0.1913, 0.3775, 0.1648, 0.3775, 0.1648, 0.3917, 0.1913, 0.3871, 0.1932, 0.3734, 0.1676, 0.3734, 0.1676, 0.3871, 0.1932, 0.3826, 0.1951, 0.3693, 0.1703, 0.3689, 0.1311, 0.3899, 0.1565, 0.3883, 0.1576, 0.3676, 0.1324, 0.3676, 0.1324, 0.3883, 0.1576, 0.3868, 0.1586, 0.3663, 0.1337, 0.3663, 0.1337, 0.3868, 0.1586, 0.3842, 0.1603, 0.3642, 0.1358, 0.3642, 0.1358, 0.3842, 0.1603, 0.3775, 0.1648, 0.3585, 0.1415, 0.3585, 0.1415, 0.3775, 0.1648, 0.3734, 0.1676, 0.3549, 0.1451, 0.3549, 0.1451, 0.3734, 0.1676, 0.3693, 0.1703, 0.3515, 0.1485, 0.3435, 0.1101, 0.3689, 0.1311, 0.3676, 0.1324, 0.3424, 0.1117, 0.3424, 0.1117, 0.3676, 0.1324, 0.3663, 0.1337, 0.3414, 0.1132, 0.3414, 0.1132, 0.3663, 0.1337, 0.3642, 0.1358, 0.3397, 0.1158, 0.3397, 0.1158, 0.3642, 0.1358, 0.3585, 0.1415, 0.3352, 0.1225, 0.3352, 0.1225, 0.3585, 0.1415, 0.3549, 0.1451, 0.3324, 0.1266, 0.3324, 0.1266, 0.3549, 0.1451, 0.3515, 0.1485, 0.3297, 0.1307, 0.3144, 0.0946, 0.3435, 0.1101, 0.3424, 0.1117, 0.3137, 0.09629, 0.3137, 0.09629, 0.3424, 0.1117, 0.3414, 0.1132, 0.3129, 0.09804, 0.3129, 0.09804, 0.3414, 0.1132, 0.3397, 0.1158, 0.3118, 0.1008, 0.3118, 0.1008, 0.3397, 0.1158, 0.3352, 0.1225, 0.3087, 0.1083, 0.3087, 0.1083, 0.3352, 0.1225, 0.3324, 0.1266, 0.3068, 0.1129, 0.3068, 0.1129, 0.3324, 0.1266, 0.3297, 0.1307, 0.3049, 0.1174, 0.2828, 0.08502, 0.3144, 0.0946, 0.3137, 0.09629, 0.2825, 0.08682, 0.2825, 0.08682, 0.3137, 0.09629, 0.3129, 0.09804, 0.2821, 0.08868, 0.2821, 0.08868, 0.3129, 0.09804, 0.3118, 0.1008, 0.2815, 0.09166, 0.2815, 0.09166, 0.3118, 0.1008, 0.3087, 0.1083, 0.2799, 0.09956, 0.2799, 0.09956, 0.3087, 0.1083, 0.3068, 0.1129, 0.2789, 0.1045, 0.2789, 0.1045, 0.3068, 0.1129, 0.3049, 0.1174, 0.278, 0.1093, 0.25, 0.08179, 0.2828, 0.08502, 0.2825, 0.08682, 0.25, 0.08363, 0.25, 0.08363, 0.2825, 0.08682, 0.2821, 0.08868, 0.25, 0.08551, 0.25, 0.08551, 0.2821, 0.08868, 0.2815, 0.09166, 0.25, 0.08855, 0.25, 0.08855, 0.2815, 0.09166, 0.2799, 0.09956, 0.25, 0.09661, 0.25, 0.09661, 0.2799, 0.09956, 0.2789, 0.1045, 0.25, 0.1016, 0.25, 0.1016, 0.2789, 0.1045, 0.278, 0.1093, 0.25, 0.1065, 0.2172, 0.08502, 0.25, 0.08179, 0.25, 0.08363, 0.2175, 0.08682, 0.2175, 0.08682, 0.25, 0.08363, 0.25, 0.08551, 0.2179, 0.08868, 0.2179, 0.08868, 0.25, 0.08551, 0.25, 0.08855, 0.2185, 0.09166, 0.2185, 0.09166, 0.25, 0.08855, 0.25, 0.09661, 0.2201, 0.09956, 0.2201, 0.09956, 0.25, 0.09661, 0.25, 0.1016, 0.2211, 0.1045, 0.2211, 0.1045, 0.25, 0.1016, 0.25, 0.1065, 0.222, 0.1093, 0.1856, 0.0946, 0.2172, 0.08502, 0.2175, 0.08682, 0.1863, 0.09629, 0.1863, 0.09629, 0.2175, 0.08682, 0.2179, 0.08868, 0.1871, 0.09804, 0.1871, 0.09804, 0.2179, 0.08868, 0.2185, 0.09166, 0.1882, 0.1008, 0.1882, 0.1008, 0.2185, 0.09166, 0.2201, 0.09956, 0.1913, 0.1083, 0.1913, 0.1083, 0.2201, 0.09956, 0.2211, 0.1045, 0.1932, 0.1129, 0.1932, 0.1129, 0.2211, 0.1045, 0.222, 0.1093, 0.1951, 0.1174, 0.1565, 0.1101, 0.1856, 0.0946, 0.1863, 0.09629, 0.1576, 0.1117, 0.1576, 0.1117, 0.1863, 0.09629, 0.1871, 0.09804, 0.1586, 0.1132, 0.1586, 0.1132, 0.1871, 0.09804, 0.1882, 0.1008, 0.1603, 0.1158, 0.1603, 0.1158, 0.1882, 0.1008, 0.1913, 0.1083, 0.1648, 0.1225, 0.1648, 0.1225, 0.1913, 0.1083, 0.1932, 0.1129, 0.1676, 0.1266, 0.1676, 0.1266, 0.1932, 0.1129, 0.1951, 0.1174, 0.1703, 0.1307, 0.1311, 0.1311, 0.1565, 0.1101, 0.1576, 0.1117, 0.1324, 0.1324, 0.1324, 0.1324, 0.1576, 0.1117, 0.1586, 0.1132, 0.1337, 0.1337, 0.1337, 0.1337, 0.1586, 0.1132, 0.1603, 0.1158, 0.1358, 0.1358, 0.1358, 0.1358, 0.1603, 0.1158, 0.1648, 0.1225, 0.1415, 0.1415, 0.1415, 0.1415, 0.1648, 0.1225, 0.1676, 0.1266, 0.1451, 0.1451, 0.1451, 0.1451, 0.1676, 0.1266, 0.1703, 0.1307, 0.1485, 0.1485, 0.1101, 0.1565, 0.1311, 0.1311, 0.1324, 0.1324, 0.1117, 0.1576, 0.1117, 0.1576, 0.1324, 0.1324, 0.1337, 0.1337, 0.1132, 0.1586, 0.1132, 0.1586, 0.1337, 0.1337, 0.1358, 0.1358, 0.1158, 0.1603, 0.1158, 0.1603, 0.1358, 0.1358, 0.1415, 0.1415, 0.1225, 0.1648, 0.1225, 0.1648, 0.1415, 0.1415, 0.1451, 0.1451, 0.1266, 0.1676, 0.1266, 0.1676, 0.1451, 0.1451, 0.1485, 0.1485, 0.1307, 0.1703, 0.0946, 0.1856, 0.1101, 0.1565, 0.1117, 0.1576, 0.09629, 0.1863, 0.09629, 0.1863, 0.1117, 0.1576, 0.1132, 0.1586, 0.09804, 0.1871, 0.09804, 0.1871, 0.1132, 0.1586, 0.1158, 0.1603, 0.1008, 0.1882, 0.1008, 0.1882, 0.1158, 0.1603, 0.1225, 0.1648, 0.1083, 0.1913, 0.1083, 0.1913, 0.1225, 0.1648, 0.1266, 0.1676, 0.1129, 0.1932, 0.1129, 0.1932, 0.1266, 0.1676, 0.1307, 0.1703, 0.1174, 0.1951, 0.08502, 0.2172, 0.0946, 0.1856, 0.09629, 0.1863, 0.08682, 0.2175, 0.08682, 0.2175, 0.09629, 0.1863, 0.09804, 0.1871, 0.08868, 0.2179, 0.08868, 0.2179, 0.09804, 0.1871, 0.1008, 0.1882, 0.09166, 0.2185, 0.09166, 0.2185, 0.1008, 0.1882, 0.1083, 0.1913, 0.09956, 0.2201, 0.09956, 0.2201, 0.1083, 0.1913, 0.1129, 0.1932, 0.1045, 0.2211, 0.1045, 0.2211, 0.1129, 0.1932, 0.1174, 0.1951, 0.1093, 0.222, 0.08179, 0.25, 0.08502, 0.2172, 0.08682, 0.2175, 0.08362, 0.25, 0.08362, 0.25, 0.08682, 0.2175, 0.08868, 0.2179, 0.08551, 0.25, 0.08551, 0.25, 0.08868, 0.2179, 0.09166, 0.2185, 0.08855, 0.25, 0.08855, 0.25, 0.09166, 0.2185, 0.09956, 0.2201, 0.09661, 0.25, 0.09661, 0.25, 0.09956, 0.2201, 0.1045, 0.2211, 0.1016, 0.25, 0.1016, 0.25, 0.1045, 0.2211, 0.1093, 0.222, 0.1065, 0.25, 0.08502, 0.2828, 0.08179, 0.25, 0.08362, 0.25, 0.08682, 0.2825, 0.08682, 0.2825, 0.08362, 0.25, 0.08551, 0.25, 0.08868, 0.2821, 0.08868, 0.2821, 0.08551, 0.25, 0.08855, 0.25, 0.09166, 0.2815, 0.09166, 0.2815, 0.08855, 0.25, 0.09661, 0.25, 0.09956, 0.2799, 0.09956, 0.2799, 0.09661, 0.25, 0.1016, 0.25, 0.1045, 0.2789, 0.1045, 0.2789, 0.1016, 0.25, 0.1065, 0.25, 0.1093, 0.278, 0.0946, 0.3144, 0.08502, 0.2828, 0.08682, 0.2825, 0.09629, 0.3137, 0.09629, 0.3137, 0.08682, 0.2825, 0.08868, 0.2821, 0.09804, 0.3129, 0.09804, 0.3129, 0.08868, 0.2821, 0.09166, 0.2815, 0.1008, 0.3118, 0.1008, 0.3118, 0.09166, 0.2815, 0.09956, 0.2799, 0.1083, 0.3087, 0.1083, 0.3087, 0.09956, 0.2799, 0.1045, 0.2789, 0.1129, 0.3068, 0.1129, 0.3068, 0.1045, 0.2789, 0.1093, 0.278, 0.1174, 0.3049, 0.1101, 0.3435, 0.0946, 0.3144, 0.09629, 0.3137, 0.1117, 0.3424, 0.1117, 0.3424, 0.09629, 0.3137, 0.09804, 0.3129, 0.1132, 0.3414, 0.1132, 0.3414, 0.09804, 0.3129, 0.1008, 0.3118, 0.1158, 0.3397, 0.1158, 0.3397, 0.1008, 0.3118, 0.1083, 0.3087, 0.1225, 0.3352, 0.1225, 0.3352, 0.1083, 0.3087, 0.1129, 0.3068, 0.1266, 0.3324, 0.1266, 0.3324, 0.1129, 0.3068, 0.1174, 0.3049, 0.1307, 0.3297, 0.1311, 0.3689, 0.1101, 0.3435, 0.1117, 0.3424, 0.1324, 0.3676, 0.1324, 0.3676, 0.1117, 0.3424, 0.1132, 0.3414, 0.1337, 0.3663, 0.1337, 0.3663, 0.1132, 0.3414, 0.1158, 0.3397, 0.1358, 0.3642, 0.1358, 0.3642, 0.1158, 0.3397, 0.1225, 0.3352, 0.1415, 0.3585, 0.1415, 0.3585, 0.1225, 0.3352, 0.1266, 0.3324, 0.1451, 0.3549, 0.1451, 0.3549, 0.1266, 0.3324, 0.1307, 0.3297, 0.1485, 0.3515, 0.1565, 0.3899, 0.1311, 0.3689, 0.1324, 0.3676, 0.1576, 0.3883, 0.1576, 0.3883, 0.1324, 0.3676, 0.1337, 0.3663, 0.1586, 0.3868, 0.1586, 0.3868, 0.1337, 0.3663, 0.1358, 0.3642, 0.1603, 0.3842, 0.1603, 0.3842, 0.1358, 0.3642, 0.1415, 0.3585, 0.1648, 0.3775, 0.1648, 0.3775, 0.1415, 0.3585, 0.1451, 0.3549, 0.1676, 0.3734, 0.1676, 0.3734, 0.1451, 0.3549, 0.1485, 0.3515, 0.1703, 0.3693, 0.1856, 0.4054, 0.1565, 0.3899, 0.1576, 0.3883, 0.1863, 0.4037, 0.1863, 0.4037, 0.1576, 0.3883, 0.1586, 0.3868, 0.1871, 0.402, 0.1871, 0.402, 0.1586, 0.3868, 0.1603, 0.3842, 0.1882, 0.3992, 0.1882, 0.3992, 0.1603, 0.3842, 0.1648, 0.3775, 0.1913, 0.3917, 0.1913, 0.3917, 0.1648, 0.3775, 0.1676, 0.3734, 0.1932, 0.3871, 0.1932, 0.3871, 0.1676, 0.3734, 0.1703, 0.3693, 0.1951, 0.3826, 0.2172, 0.415, 0.1856, 0.4054, 0.1863, 0.4037, 0.2175, 0.4132, 0.2175, 0.4132, 0.1863, 0.4037, 0.1871, 0.402, 0.2179, 0.4113, 0.2179, 0.4113, 0.1871, 0.402, 0.1882, 0.3992, 0.2185, 0.4083, 0.2185, 0.4083, 0.1882, 0.3992, 0.1913, 0.3917, 0.2201, 0.4004, 0.2201, 0.4004, 0.1913, 0.3917, 0.1932, 0.3871, 0.2211, 0.3955, 0.2211, 0.3955, 0.1932, 0.3871, 0.1951, 0.3826, 0.222, 0.3907, 0.25, 0.4182, 0.2172, 0.415, 0.2175, 0.4132, 0.25, 0.4164, 0.25, 0.4164, 0.2175, 0.4132, 0.2179, 0.4113, 0.25, 0.4145, 0.25, 0.4145, 0.2179, 0.4113, 0.2185, 0.4083, 0.25, 0.4114, 0.25, 0.4114, 0.2185, 0.4083, 0.2201, 0.4004, 0.25, 0.4034, 0.25, 0.4034, 0.2201, 0.4004, 0.2211, 0.3955, 0.25, 0.3984, 0.25, 0.3984, 0.2211, 0.3955, 0.222, 0.3907, 0.25, 0.3935, 0.25, 0.4182, 0.2828, 0.415, 0.2829, 0.4152, 0.25, 0.4184, 0.3907, 0.278, 0.1729, 0.2769, 0.1729, 0.2755, 0.3408, 0.2755, 0.3408, 0.2275, 0.3907, 0.222, 0.3935, 0.25, 0.3907, 0.222, 0.3408, 0.2275, 0.1729, 0.2275, 0.1729, 0.2755, 0.1093, 0.278, 0.1065, 0.25, 0.1093, 0.222, 0.1174, 0.1951, 0.1307, 0.1703, 0.1485, 0.1485, 0.1703, 0.1307, 0.1951, 0.1174, 0.222, 0.1093, 0.25, 0.1065, 0.278, 0.1093, 0.3049, 0.1174, 0.3297, 0.1307, 0.3515, 0.1485, 0.3693, 0.1703, 0.3826, 0.1951, 0.1729, 0.2755, 0.1729, 0.2275, 0.1729, 0.2275, 0.1729, 0.2755, 0.1729, 0.2275, 0.3408, 0.2275, 0.3408, 0.2755, 0.1729, 0.2755, 0.3408, 0.2755, 0.1729, 0.2755, 0.1729, 0.2755, 0.3408, 0.2755, 0.3408, 0.2275, 0.3408, 0.2755, 0.3408, 0.2755, 0.3408, 0.2275, 0.1729, 0.2275, 0.3408, 0.2275, 0.3408, 0.2275, 0.1729, 0.2275])
me_cylinder.use_remesh_fix_poles = True
me_cylinder.use_remesh_preserve_attributes = False
me_cylinder.use_mirror_vertex_groups = False
me_cylinder.update()

# ---- objects
ob_cylinder = bpy.data.objects.new('Cylinder', me_cylinder)

# ---- transforms, parenting, visibility, modifiers, constraints
ob_cylinder.location = (0.0, 0.0, 0.0)
ob_cylinder.rotation_euler = (-0.0, 1.571, 0.0)
ob_cylinder.scale = (0.04, 0.04, 0.04)
ob_cylinder.lineart.crease_threshold = 0.0

# ---- collection membership
col_collection.objects.link(ob_cylinder)

# ---- scene / render settings (as saved in the file)
scene.frame_start = 1; scene.frame_end = 250; scene.frame_set(0)
scene.render.engine = 'BLENDER_EEVEE_NEXT'
scene.cycles.use_denoising = False
scene.cycles.samples = 128
scene.cycles.sampling_pattern = 'TABULATED_SOBOL'
scene.cycles.use_adaptive_sampling = False
scene.cycles.use_light_tree = False
scene.view_settings.view_transform = 'Filmic'
bpy.context.view_layer.update()

# ---- added for rendering (the .blend has no active camera and no usable light): camera, sun
cam_auto = bpy.data.cameras.new('AutoCamera')
cam_auto.lens = 50.0
cam_auto.sensor_width = 36.0
cam_auto.clip_end = 1000.0
ob_auto_camera = bpy.data.objects.new('AutoCamera', cam_auto)
scene.collection.objects.link(ob_auto_camera)
ob_auto_camera.location = (0.190627, -0.222054, 0.148036)
ob_auto_camera.rotation_euler = (1.09748, -7.21219e-08, 0.694738)
scene.camera = ob_auto_camera
light_auto_sun = bpy.data.lights.new('AutoSun', 'SUN')
light_auto_sun.energy = 3.0
light_auto_sun.angle = 0.0523599
ob_auto_sun = bpy.data.objects.new('AutoSun', light_auto_sun)
scene.collection.objects.link(ob_auto_sun)
ob_auto_sun.rotation_euler = (0.872665, 0.174533, 0.523599)
bpy.context.view_layer.update()
